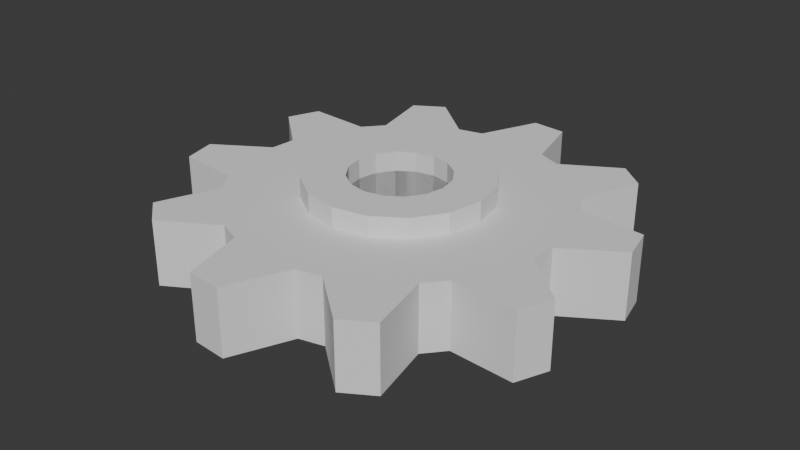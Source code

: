 # Source: a-low-poly-gear-with-10-teeth-and-a-hub-20260723-011133.blend  (saved by Blender 5.2.44; exported with 4.5.12 LTS)
import bpy
from mathutils import Matrix  # noqa: F401  (used for matrix-valued properties, if any)

bpy.ops.wm.read_factory_settings(use_empty=True)
scene = bpy.context.scene
scene.name = 'Scene'

# ---- collections
col_collection = bpy.data.collections.new('Collection'); scene.collection.children.link(col_collection)

# ---- materials (node trees are filled in below, after node groups)
mat_gearmetal = bpy.data.materials.new('GearMetal')
mat_hubmetal = bpy.data.materials.new('HubMetal')

# ---- material node trees
mat_gearmetal.use_nodes = True; mat_gearmetal.node_tree.nodes.clear()
_N = mat_gearmetal.node_tree.nodes; _L = mat_gearmetal.node_tree.links
n0 = _N.new('ShaderNodeBsdfPrincipled'); n0.name = 'Principled BSDF'; n0.location = (-200, 100)
n0.inputs[0].default_value = (0.45, 0.45, 0.5, 1.0)
n0.inputs[1].default_value = 0.9
n0.inputs[2].default_value = 0.4
n0.inputs[10].default_value = 0.005
n1 = _N.new('ShaderNodeOutputMaterial'); n1.name = 'Material Output'; n1.location = (200, 100)
_L.new(n0.outputs[0], n1.inputs[0])
n1.is_active_output = True
mat_hubmetal.use_nodes = True; mat_hubmetal.node_tree.nodes.clear()
_N = mat_hubmetal.node_tree.nodes; _L = mat_hubmetal.node_tree.links
n0 = _N.new('ShaderNodeBsdfPrincipled'); n0.name = 'Principled BSDF'; n0.location = (-200, 100)
n0.inputs[0].default_value = (0.7, 0.5, 0.3, 1.0)
n0.inputs[1].default_value = 0.8
n0.inputs[10].default_value = 0.005
n1 = _N.new('ShaderNodeOutputMaterial'); n1.name = 'Material Output'; n1.location = (200, 100)
_L.new(n0.outputs[0], n1.inputs[0])
n1.is_active_output = True

# ---- world
world_world = bpy.data.worlds.new('World'); scene.world = world_world
world_world.use_nodes = True; world_world.node_tree.nodes.clear()
_N = world_world.node_tree.nodes; _L = world_world.node_tree.links
n0 = _N.new('ShaderNodeOutputWorld'); n0.name = 'World Output'; n0.location = (200, 100)
n1 = _N.new('ShaderNodeBackground'); n1.name = 'Background'; n1.location = (-200, 100)
n1.inputs[0].default_value = (0.05088, 0.05088, 0.05088, 1.0)
_L.new(n1.outputs[0], n0.inputs[0])
n0.is_active_output = True
world_world.color = (0.05088, 0.05088, 0.05088)
world_world.sun_shadow_jitter_overblur = 0.0

# ---- meshes
me_gear = bpy.data.meshes.new('Gear')
me_gear.from_pydata([(1.0, 0.0, 0.2), (1.0, 0.0, -0.2), (1.333, 0.2112, 0.2), (1.333, 0.2112, -0.2), (1.284, 0.4172, 0.2), (1.284, 0.4172, -0.2), (0.891, 0.454, 0.2), (0.891, 0.454, -0.2), (0.809, 0.5878, 0.2), (0.809, 0.5878, -0.2), (0.9546, 0.9546, 0.2), (0.9546, 0.9546, -0.2), (0.7935, 1.092, 0.2), (0.7935, 1.092, -0.2), (0.454, 0.891, 0.2), (0.454, 0.891, -0.2), (0.309, 0.9511, 0.2), (0.309, 0.9511, -0.2), (0.2112, 1.333, 0.2), (0.2112, 1.333, -0.2), (8.266e-17, 1.35, 0.2), (8.266e-17, 1.35, -0.2), (-0.1564, 0.9877, 0.2), (-0.1564, 0.9877, -0.2), (-0.309, 0.9511, 0.2), (-0.309, 0.9511, -0.2), (-0.6129, 1.203, 0.2), (-0.6129, 1.203, -0.2), (-0.7935, 1.092, 0.2), (-0.7935, 1.092, -0.2), (-0.7071, 0.7071, 0.2), (-0.7071, 0.7071, -0.2), (-0.809, 0.5878, 0.2), (-0.809, 0.5878, -0.2), (-1.203, 0.6129, 0.2), (-1.203, 0.6129, -0.2), (-1.284, 0.4172, 0.2), (-1.284, 0.4172, -0.2), (-0.9877, 0.1564, 0.2), (-0.9877, 0.1564, -0.2), (-1.0, 1.225e-16, 0.2), (-1.0, 1.225e-16, -0.2), (-1.333, -0.2112, 0.2), (-1.333, -0.2112, -0.2), (-1.284, -0.4172, 0.2), (-1.284, -0.4172, -0.2), (-0.891, -0.454, 0.2), (-0.891, -0.454, -0.2), (-0.809, -0.5878, 0.2), (-0.809, -0.5878, -0.2), (-0.9546, -0.9546, 0.2), (-0.9546, -0.9546, -0.2), (-0.7935, -1.092, 0.2), (-0.7935, -1.092, -0.2), (-0.454, -0.891, 0.2), (-0.454, -0.891, -0.2), (-0.309, -0.9511, 0.2), (-0.309, -0.9511, -0.2), (-0.2112, -1.333, 0.2), (-0.2112, -1.333, -0.2), (-2.48e-16, -1.35, 0.2), (-2.48e-16, -1.35, -0.2), (0.1564, -0.9877, 0.2), (0.1564, -0.9877, -0.2), (0.309, -0.9511, 0.2), (0.309, -0.9511, -0.2), (0.6129, -1.203, 0.2), (0.6129, -1.203, -0.2), (0.7935, -1.092, 0.2), (0.7935, -1.092, -0.2), (0.7071, -0.7071, 0.2), (0.7071, -0.7071, -0.2), (0.809, -0.5878, 0.2), (0.809, -0.5878, -0.2), (1.203, -0.6129, 0.2), (1.203, -0.6129, -0.2), (1.284, -0.4172, 0.2), (1.284, -0.4172, -0.2), (0.9877, -0.1564, 0.2), (0.9877, -0.1564, -0.2), (0.3, 0.0, 0.2), (0.2772, 0.1148, 0.2), (0.2772, -0.1148, 0.2), (0.0, -0.3, 0.2), (0.2121, -0.2121, 0.2), (0.2121, 0.2121, 0.2), (0.1148, -0.2772, 0.2), (0.1148, 0.2772, 0.2), (-0.1148, -0.2772, 0.2), (-0.3, 0.0, 0.2), (-0.2772, 0.1148, 0.2), (-0.2772, -0.1148, 0.2), (0.0, 0.3, 0.2), (-0.1148, 0.2772, 0.2), (-0.2121, -0.2121, 0.2), (-0.2121, 0.2121, 0.2), (0.2772, -0.1148, -0.2), (0.3, 0.0, -0.2), (0.2772, 0.1148, -0.2), (0.0, 0.3, -0.2), (0.2121, -0.2121, -0.2), (0.2121, 0.2121, -0.2), (0.1148, -0.2772, -0.2), (0.1148, 0.2772, -0.2), (-0.1148, 0.2772, -0.2), (0.0, -0.3, -0.2), (-0.3, 0.0, -0.2), (-0.2772, -0.1148, -0.2), (-0.2772, 0.1148, -0.2), (-0.1148, -0.2772, -0.2), (-0.2121, -0.2121, -0.2), (-0.2121, 0.2121, -0.2), (0.0, 0.55, -0.32), (0.0, 0.55, 0.32), (0.2105, 0.5081, -0.32), (0.2105, 0.5081, 0.32), (0.3889, 0.3889, -0.32), (0.3889, 0.3889, 0.32), (0.5081, 0.2105, -0.32), (0.5081, 0.2105, 0.32), (0.55, 0.0, -0.32), (0.55, 0.0, 0.32), (0.5081, -0.2105, -0.32), (0.5081, -0.2105, 0.32), (0.3889, -0.3889, -0.32), (0.3889, -0.3889, 0.32), (0.2105, -0.5081, -0.32), (0.2105, -0.5081, 0.32), (0.0, -0.55, -0.32), (0.0, -0.55, 0.32), (-0.2105, -0.5081, -0.32), (-0.2105, -0.5081, 0.32), (-0.3889, -0.3889, -0.32), (-0.3889, -0.3889, 0.32), (-0.5081, -0.2105, -0.32), (-0.5081, -0.2105, 0.32), (-0.55, 0.0, -0.32), (-0.55, 0.0, 0.32), (-0.5081, 0.2105, -0.32), (-0.5081, 0.2105, 0.32), (-0.3889, 0.3889, -0.32), (-0.3889, 0.3889, 0.32), (-0.2105, 0.5081, -0.32), (-0.2105, 0.5081, 0.32), (-0.3, 0.0, 0.32), (-0.2121, -0.2121, 0.32), (-0.2772, -0.1148, 0.32), (-0.2772, 0.1148, 0.32), (-0.1148, 0.2772, 0.32), (0.2121, 0.2121, 0.32), (0.1148, 0.2772, 0.32), (0.0, 0.3, 0.32), (-0.2121, 0.2121, 0.32), (-0.1148, -0.2772, 0.32), (0.1148, -0.2772, 0.32), (0.0, -0.3, 0.32), (0.3, 0.0, 0.32), (0.2772, -0.1148, 0.32), (0.2772, 0.1148, 0.32), (0.2121, -0.2121, 0.32), (-0.1148, 0.2772, -0.32), (0.0, 0.3, -0.32), (0.1148, 0.2772, -0.32), (0.2121, -0.2121, -0.32), (0.3, 0.0, -0.32), (0.2772, -0.1148, -0.32), (0.2772, 0.1148, -0.32), (0.2121, 0.2121, -0.32), (-0.2772, -0.1148, -0.32), (-0.3, 0.0, -0.32), (-0.2121, -0.2121, -0.32), (-0.2772, 0.1148, -0.32), (0.0, -0.3, -0.32), (0.1148, -0.2772, -0.32), (-0.1148, -0.2772, -0.32), (-0.2121, 0.2121, -0.32)], [], [(0, 1, 3, 2), (2, 3, 5, 4), (4, 5, 7, 6), (6, 7, 9, 8), (8, 9, 11, 10), (10, 11, 13, 12), (12, 13, 15, 14), (14, 15, 17, 16), (16, 17, 19, 18), (18, 19, 21, 20), (20, 21, 23, 22), (22, 23, 25, 24), (24, 25, 27, 26), (26, 27, 29, 28), (28, 29, 31, 30), (30, 31, 33, 32), (32, 33, 35, 34), (34, 35, 37, 36), (36, 37, 39, 38), (38, 39, 41, 40), (40, 41, 43, 42), (42, 43, 45, 44), (44, 45, 47, 46), (46, 47, 49, 48), (48, 49, 51, 50), (50, 51, 53, 52), (52, 53, 55, 54), (54, 55, 57, 56), (56, 57, 59, 58), (58, 59, 61, 60), (60, 61, 63, 62), (62, 63, 65, 64), (64, 65, 67, 66), (66, 67, 69, 68), (68, 69, 71, 70), (70, 71, 73, 72), (72, 73, 75, 74), (74, 75, 77, 76), (76, 77, 79, 78), (78, 79, 1, 0), (78, 0, 2, 4, 6, 8, 10, 12, 14, 16, 18, 20, 22, 24, 93, 92, 87, 85, 81, 80, 82, 84, 86, 83, 88, 54, 56, 58, 60, 62, 64, 66, 68, 70, 72, 74, 76), (93, 24, 26, 28, 30, 32, 34, 36, 38, 40, 42, 44, 46, 48, 50, 52, 54, 88, 94, 91, 89, 90, 95), (5, 3, 1, 79, 77, 75, 73, 71, 69, 67, 65, 63, 61, 59, 57, 55, 109, 105, 102, 100, 96, 97, 98, 101, 103, 17, 15, 13, 11, 9, 7), (47, 45, 43, 41, 39, 37, 35, 33, 31, 29, 27, 25, 23, 21, 19, 17, 103, 99, 104, 111, 108, 106, 107, 110, 109, 55, 53, 51, 49), (103, 87, 92, 99), (101, 85, 87, 103), (81, 85, 101, 98), (80, 81, 98, 97), (82, 80, 97, 96), (84, 82, 96, 100), (86, 84, 100, 102), (83, 86, 102, 105), (88, 83, 105, 109), (94, 88, 109, 110), (107, 91, 94, 110), (106, 89, 91, 107), (108, 90, 89, 106), (111, 95, 90, 108), (104, 93, 95, 111), (99, 92, 93, 104), (112, 113, 115, 114), (114, 115, 117, 116), (116, 117, 119, 118), (118, 119, 121, 120), (120, 121, 123, 122), (122, 123, 125, 124), (124, 125, 127, 126), (126, 127, 129, 128), (128, 129, 131, 130), (130, 131, 133, 132), (132, 133, 135, 134), (134, 135, 137, 136), (136, 137, 139, 138), (138, 139, 141, 140), (145, 133, 131, 129, 127, 125, 159, 154, 155, 153), (125, 123, 121, 119, 117, 115, 113, 143, 141, 139, 137, 135, 133, 145, 146, 144, 147, 152, 148, 151, 150, 149, 158, 156, 157, 159), (140, 141, 143, 142), (142, 143, 113, 112), (166, 118, 120, 122, 124, 126, 173, 163, 165, 164), (126, 128, 130, 132, 134, 136, 138, 140, 142, 112, 114, 116, 118, 166, 167, 162, 161, 160, 175, 171, 169, 168, 170, 174, 172, 173), (162, 150, 151, 161), (167, 149, 150, 162), (158, 149, 167, 166), (156, 158, 166, 164), (157, 156, 164, 165), (159, 157, 165, 163), (154, 159, 163, 173), (155, 154, 173, 172), (153, 155, 172, 174), (145, 153, 174, 170), (168, 146, 145, 170), (169, 144, 146, 168), (171, 147, 144, 169), (175, 152, 147, 171), (160, 148, 152, 175), (161, 151, 148, 160)])
_uv = me_gear.uv_layers.new(name='UVMap')
_uv.uv.foreach_set('vector', [0.0, 0.0, 0.0, 0.0, 0.0, 0.0, 0.0, 0.0, 0.0, 0.0, 0.0, 0.0, 0.0, 0.0, 0.0, 0.0, 0.0, 0.0, 0.0, 0.0, 0.0, 0.0, 0.0, 0.0, 0.0, 0.0, 0.0, 0.0, 0.0, 0.0, 0.0, 0.0, 0.0, 0.0, 0.0, 0.0, 0.0, 0.0, 0.0, 0.0, 0.0, 0.0, 0.0, 0.0, 0.0, 0.0, 0.0, 0.0, 0.0, 0.0, 0.0, 0.0, 0.0, 0.0, 0.0, 0.0, 0.0, 0.0, 0.0, 0.0, 0.0, 0.0, 0.0, 0.0, 0.0, 0.0, 0.0, 0.0, 0.0, 0.0, 0.0, 0.0, 0.0, 0.0, 0.0, 0.0, 0.0, 0.0, 0.0, 0.0, 0.0, 0.0, 0.0, 0.0, 0.0, 0.0, 0.0, 0.0, 0.0, 0.0, 0.0, 0.0, 0.0, 0.0, 0.0, 0.0, 0.0, 0.0, 0.0, 0.0, 0.0, 0.0, 0.0, 0.0, 0.0, 0.0, 0.0, 0.0, 0.0, 0.0, 0.0, 0.0, 0.0, 0.0, 0.0, 0.0, 0.0, 0.0, 0.0, 0.0, 0.0, 0.0, 0.0, 0.0, 0.0, 0.0, 0.0, 0.0, 0.0, 0.0, 0.0, 0.0, 0.0, 0.0, 0.0, 0.0, 0.0, 0.0, 0.0, 0.0, 0.0, 0.0, 0.0, 0.0, 0.0, 0.0, 0.0, 0.0, 0.0, 0.0, 0.0, 0.0, 0.0, 0.0, 0.0, 0.0, 0.0, 0.0, 0.0, 0.0, 0.0, 0.0, 0.0, 0.0, 0.0, 0.0, 0.0, 0.0, 0.0, 0.0, 0.0, 0.0, 0.0, 0.0, 0.0, 0.0, 0.0, 0.0, 0.0, 0.0, 0.0, 0.0, 0.0, 0.0, 0.0, 0.0, 0.0, 0.0, 0.0, 0.0, 0.0, 0.0, 0.0, 0.0, 0.0, 0.0, 0.0, 0.0, 0.0, 0.0, 0.0, 0.0, 0.0, 0.0, 0.0, 0.0, 0.0, 0.0, 0.0, 0.0, 0.0, 0.0, 0.0, 0.0, 0.0, 0.0, 0.0, 0.0, 0.0, 0.0, 0.0, 0.0, 0.0, 0.0, 0.0, 0.0, 0.0, 0.0, 0.0, 0.0, 0.0, 0.0, 0.0, 0.0, 0.0, 0.0, 0.0, 0.0, 0.0, 0.0, 0.0, 0.0, 0.0, 0.0, 0.0, 0.0, 0.0, 0.0, 0.0, 0.0, 0.0, 0.0, 0.0, 0.0, 0.0, 0.0, 0.0, 0.0, 0.0, 0.0, 0.0, 0.0, 0.0, 0.0, 0.0, 0.0, 0.0, 0.0, 0.0, 0.0, 0.0, 0.0, 0.0, 0.0, 0.0, 0.0, 0.0, 0.0, 0.0, 0.0, 0.0, 0.0, 0.0, 0.0, 0.0, 0.0, 0.0, 0.0, 0.0, 0.0, 0.0, 0.0, 0.0, 0.0, 0.0, 0.0, 0.0, 0.0, 0.0, 0.0, 0.0, 0.0, 0.0, 0.0, 0.0, 0.0, 0.0, 0.0, 0.0, 0.0, 0.0, 0.0, 0.0, 0.0, 0.0, 0.0, 0.0, 0.0, 0.0, 0.0, 0.0, 0.0, 0.0, 0.0, 0.0, 0.0, 0.0, 0.0, 0.0, 0.0, 0.0, 0.0, 0.0, 0.0, 0.0, 0.0, 0.0, 0.0, 0.0, 0.0, 0.0, 0.0, 0.0, 0.0, 0.0, 0.0, 0.0, 0.0, 0.0, 0.0, 0.0, 0.0, 0.0, 0.0, 0.0, 0.0, 0.0, 0.0, 0.0, 0.0, 0.0, 0.0, 0.0, 0.0, 0.0, 0.0, 0.0, 0.0, 0.0, 0.0, 0.0, 0.0, 0.0, 0.0, 0.0, 0.0, 0.0, 0.0, 0.0, 0.0, 0.0, 0.0, 0.0, 0.0, 0.0, 0.0, 0.0, 0.0, 0.0, 0.0, 0.0, 0.0, 0.0, 0.0, 0.0, 0.0, 0.0, 0.0, 0.0, 0.0, 0.0, 0.0, 0.0, 0.0, 0.0, 0.0, 0.0, 0.0, 0.0, 0.0, 0.0, 0.0, 0.0, 0.0, 0.0, 0.0, 0.0, 0.0, 0.0, 0.0, 0.0, 0.0, 0.0, 0.0, 0.0, 0.0, 0.0, 0.0, 0.0, 0.0, 0.0, 0.0, 0.0, 0.0, 0.0, 0.0, 0.0, 0.0, 0.0, 0.0, 0.0, 0.0, 0.0, 0.0, 0.0, 0.0, 0.0, 0.0, 0.0, 0.0, 0.0, 0.0, 0.0, 0.0, 0.0, 0.0, 0.0, 0.0, 0.0, 0.0, 0.0, 0.0, 0.0, 0.0, 0.0, 0.0, 0.0, 0.0, 0.0, 0.0, 0.0, 0.0, 0.0, 0.0, 0.0, 0.0, 0.0, 0.0, 0.0, 0.0, 0.0, 0.0, 0.0, 0.0, 0.0, 0.0, 0.0, 0.0, 0.0, 0.0, 0.0, 0.0, 0.0, 0.0, 0.0, 0.0, 0.0, 0.0, 0.0, 0.0, 0.0, 0.0, 0.0, 0.0, 0.0, 0.0, 0.0, 0.0, 0.0, 0.0, 0.0, 0.0, 0.0, 0.0, 0.0, 0.0, 0.0, 0.0, 0.0, 0.0, 0.0, 0.0, 0.0, 0.0, 0.0, 0.0, 0.0, 0.0, 0.0, 0.0, 0.0, 0.0, 0.0, 0.0, 0.0, 0.0, 0.0, 0.0, 0.0, 0.0, 0.0, 0.0, 0.0, 0.0, 0.0, 0.0, 0.0, 0.0, 0.0, 0.0, 0.0, 0.0, 0.0, 0.0, 0.0, 0.0, 0.0, 0.0, 0.0, 0.0, 0.9375, 0.625, 0.9375, 0.875, 1.0, 0.875, 1.0, 0.625, 0.875, 0.625, 0.875, 0.875, 0.9375, 0.875, 0.9375, 0.625, 0.8125, 0.875, 0.875, 0.875, 0.875, 0.625, 0.8125, 0.625, 0.75, 0.875, 0.8125, 0.875, 0.8125, 0.625, 0.75, 0.625, 0.6875, 0.875, 0.75, 0.875, 0.75, 0.625, 0.6875, 0.625, 0.625, 0.875, 0.6875, 0.875, 0.6875, 0.625, 0.625, 0.625, 0.5625, 0.875, 0.625, 0.875, 0.625, 0.625, 0.5625, 0.625, 0.5, 0.875, 0.5625, 0.875, 0.5625, 0.625, 0.5, 0.625, 0.4375, 0.875, 0.5, 0.875, 0.5, 0.625, 0.4375, 0.625, 0.375, 0.875, 0.4375, 0.875, 0.4375, 0.625, 0.375, 0.625, 0.3125, 0.625, 0.3125, 0.875, 0.375, 0.875, 0.375, 0.625, 0.25, 0.625, 0.25, 0.875, 0.3125, 0.875, 0.3125, 0.625, 0.1875, 0.625, 0.1875, 0.875, 0.25, 0.875, 0.25, 0.625, 0.125, 0.625, 0.125, 0.875, 0.1875, 0.875, 0.1875, 0.625, 0.0625, 0.625, 0.0625, 0.875, 0.125, 0.875, 0.125, 0.625, 0.0, 0.625, 0.0, 0.875, 0.0625, 0.875, 0.0625, 0.625, 1.0, 0.5, 1.0, 1.0, 0.9375, 1.0, 0.9375, 0.5, 0.9375, 0.5, 0.9375, 1.0, 0.875, 1.0, 0.875, 0.5, 0.875, 0.5, 0.875, 1.0, 0.8125, 1.0, 0.8125, 0.5, 0.8125, 0.5, 0.8125, 1.0, 0.75, 1.0, 0.75, 0.5, 0.75, 0.5, 0.75, 1.0, 0.6875, 1.0, 0.6875, 0.5, 0.6875, 0.5, 0.6875, 1.0, 0.625, 1.0, 0.625, 0.5, 0.625, 0.5, 0.625, 1.0, 0.5625, 1.0, 0.5625, 0.5, 0.5625, 0.5, 0.5625, 1.0, 0.5, 1.0, 0.5, 0.5, 0.5, 0.5, 0.5, 1.0, 0.4375, 1.0, 0.4375, 0.5, 0.4375, 0.5, 0.4375, 1.0, 0.375, 1.0, 0.375, 0.5, 0.375, 0.5, 0.375, 1.0, 0.3125, 1.0, 0.3125, 0.5, 0.3125, 0.5, 0.3125, 1.0, 0.25, 1.0, 0.25, 0.5, 0.25, 0.5, 0.25, 1.0, 0.1875, 1.0, 0.1875, 0.5, 0.1875, 0.5, 0.1875, 1.0, 0.125, 1.0, 0.125, 0.5, 0.1574, 0.1574, 0.08029, 0.08029, 0.1582, 0.02827, 0.25, 0.01, 0.3418, 0.02827, 0.4197, 0.08029, 0.3426, 0.1574, 0.3001, 0.1291, 0.25, 0.1191, 0.1999, 0.1291, 0.4197, 0.08029, 0.4717, 0.1582, 0.49, 0.25, 0.4717, 0.3418, 0.4197, 0.4197, 0.3418, 0.4717, 0.25, 0.49, 0.1582, 0.4717, 0.08029, 0.4197, 0.02827, 0.3418, 0.01, 0.25, 0.02827, 0.1582, 0.08029, 0.08029, 0.1574, 0.1574, 0.1291, 0.1999, 0.1191, 0.25, 0.1291, 0.3001, 0.1574, 0.3426, 0.1999, 0.3709, 0.25, 0.3809, 0.3001, 0.3709, 0.3426, 0.3426, 0.3709, 0.3001, 0.3809, 0.25, 0.3709, 0.1999, 0.3426, 0.1574, 0.125, 0.5, 0.125, 1.0, 0.0625, 1.0, 0.0625, 0.5, 0.0625, 0.5, 0.0625, 1.0, 0.0, 1.0, 0.0, 0.5, 0.8709, 0.3001, 0.9717, 0.3418, 0.99, 0.25, 0.9717, 0.1582, 0.9197, 0.08029, 0.8418, 0.02827, 0.8001, 0.1291, 0.8426, 0.1574, 0.8709, 0.1999, 0.8809, 0.25, 0.8418, 0.02827, 0.75, 0.01, 0.6582, 0.02827, 0.5803, 0.08029, 0.5283, 0.1582, 0.51, 0.25, 0.5283, 0.3418, 0.5803, 0.4197, 0.6582, 0.4717, 0.75, 0.49, 0.8418, 0.4717, 0.9197, 0.4197, 0.9717, 0.3418, 0.8709, 0.3001, 0.8426, 0.3426, 0.8001, 0.3709, 0.75, 0.3809, 0.6999, 0.3709, 0.6574, 0.3426, 0.6291, 0.3001, 0.6191, 0.25, 0.6291, 0.1999, 0.6574, 0.1574, 0.6999, 0.1291, 0.75, 0.1191, 0.8001, 0.1291, 0.9375, 0.65, 0.9375, 0.85, 1.0, 0.85, 1.0, 0.65, 0.875, 0.65, 0.875, 0.85, 0.9375, 0.85, 0.9375, 0.65, 0.8125, 0.85, 0.875, 0.85, 0.875, 0.65, 0.8125, 0.65, 0.75, 0.85, 0.8125, 0.85, 0.8125, 0.65, 0.75, 0.65, 0.6875, 0.85, 0.75, 0.85, 0.75, 0.65, 0.6875, 0.65, 0.625, 0.85, 0.6875, 0.85, 0.6875, 0.65, 0.625, 0.65, 0.5625, 0.85, 0.625, 0.85, 0.625, 0.65, 0.5625, 0.65, 0.5, 0.85, 0.5625, 0.85, 0.5625, 0.65, 0.5, 0.65, 0.4375, 0.85, 0.5, 0.85, 0.5, 0.65, 0.4375, 0.65, 0.375, 0.85, 0.4375, 0.85, 0.4375, 0.65, 0.375, 0.65, 0.3125, 0.65, 0.3125, 0.85, 0.375, 0.85, 0.375, 0.65, 0.25, 0.65, 0.25, 0.85, 0.3125, 0.85, 0.3125, 0.65, 0.1875, 0.65, 0.1875, 0.85, 0.25, 0.85, 0.25, 0.65, 0.125, 0.65, 0.125, 0.85, 0.1875, 0.85, 0.1875, 0.65, 0.0625, 0.65, 0.0625, 0.85, 0.125, 0.85, 0.125, 0.65, 0.0, 0.65, 0.0, 0.85, 0.0625, 0.85, 0.0625, 0.65])
me_gear.materials.append(None)
me_gear.materials.append(mat_gearmetal)
me_gear.materials.append(mat_hubmetal)
me_gear.update()

# ---- objects
ob_gear = bpy.data.objects.new('Gear', me_gear)

# ---- transforms, parenting, visibility, modifiers, constraints
ob_gear.location = (0.0, 0.0, 0.0)

# ---- collection membership
col_collection.objects.link(ob_gear)

# ---- scene / render settings (as saved in the file)
scene.frame_start = 1; scene.frame_end = 250; scene.frame_set(1)
scene.render.engine = 'BLENDER_EEVEE_NEXT'
scene.render.bake_bias = 0.0
scene.render.bake_samples = 0
scene.render.compositor_device = 'GPU'
scene.eevee.use_volume_custom_range = False
scene.eevee.fast_gi_thickness_near = 0.1
scene.eevee.fast_gi_thickness_far = 0.0
scene.eevee.ray_tracing_options.screen_trace_thickness = 0.1
bpy.context.view_layer.update()

# ---- added for rendering (the .blend has no active camera and no usable light): camera, sun
cam_auto = bpy.data.cameras.new('AutoCamera')
cam_auto.lens = 50.0
cam_auto.sensor_width = 36.0
cam_auto.clip_end = 1000.0
ob_auto_camera = bpy.data.objects.new('AutoCamera', cam_auto)
scene.collection.objects.link(ob_auto_camera)
ob_auto_camera.location = (3.56076, -4.27291, 2.84861)
ob_auto_camera.rotation_euler = (1.09748, -7.21219e-08, 0.694738)
scene.camera = ob_auto_camera
light_auto_sun = bpy.data.lights.new('AutoSun', 'SUN')
light_auto_sun.energy = 3.0
light_auto_sun.angle = 0.0523599
ob_auto_sun = bpy.data.objects.new('AutoSun', light_auto_sun)
scene.collection.objects.link(ob_auto_sun)
ob_auto_sun.rotation_euler = (0.872665, 0.174533, 0.523599)
bpy.context.view_layer.update()
